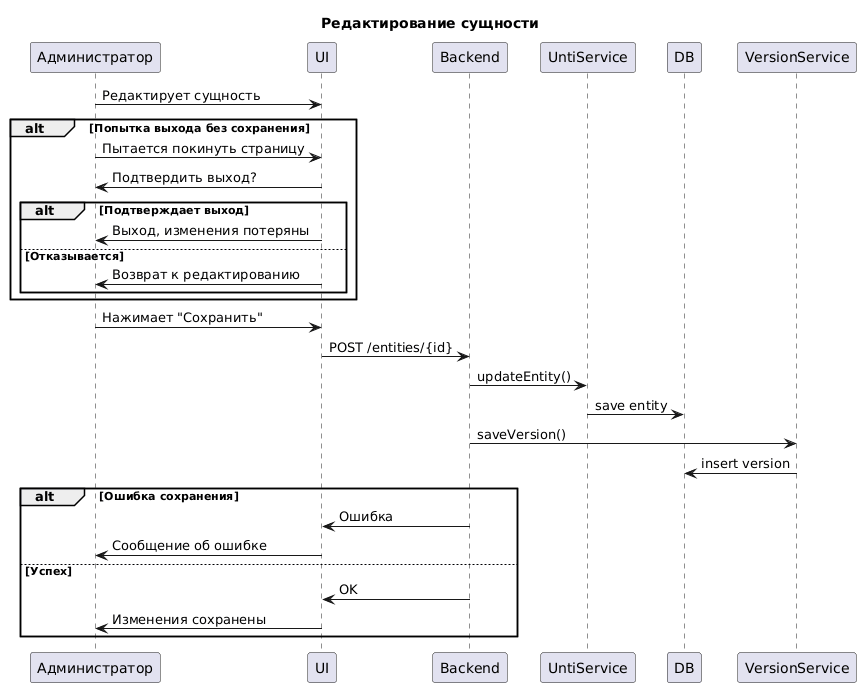

The diagram above was rendered by PlantUML. Its source (embedded in the PNG):
@startuml
title Редактирование сущности

Администратор -> UI: Редактирует сущность

alt Попытка выхода без сохранения
  Администратор -> UI: Пытается покинуть страницу
  UI -> Администратор: Подтвердить выход?
  alt Подтверждает выход
    UI -> Администратор: Выход, изменения потеряны
  else Отказывается
    UI -> Администратор: Возврат к редактированию
  end
end

Администратор -> UI: Нажимает "Сохранить"
UI -> Backend: POST /entities/{id}
Backend -> UntiService: updateEntity()
UntiService -> DB: save entity
Backend -> VersionService: saveVersion()
VersionService -> DB: insert version

alt Ошибка сохранения
  Backend -> UI: Ошибка
  UI -> Администратор: Сообщение об ошибке
else Успех
  Backend -> UI: OK
  UI -> Администратор: Изменения сохранены
end
@enduml